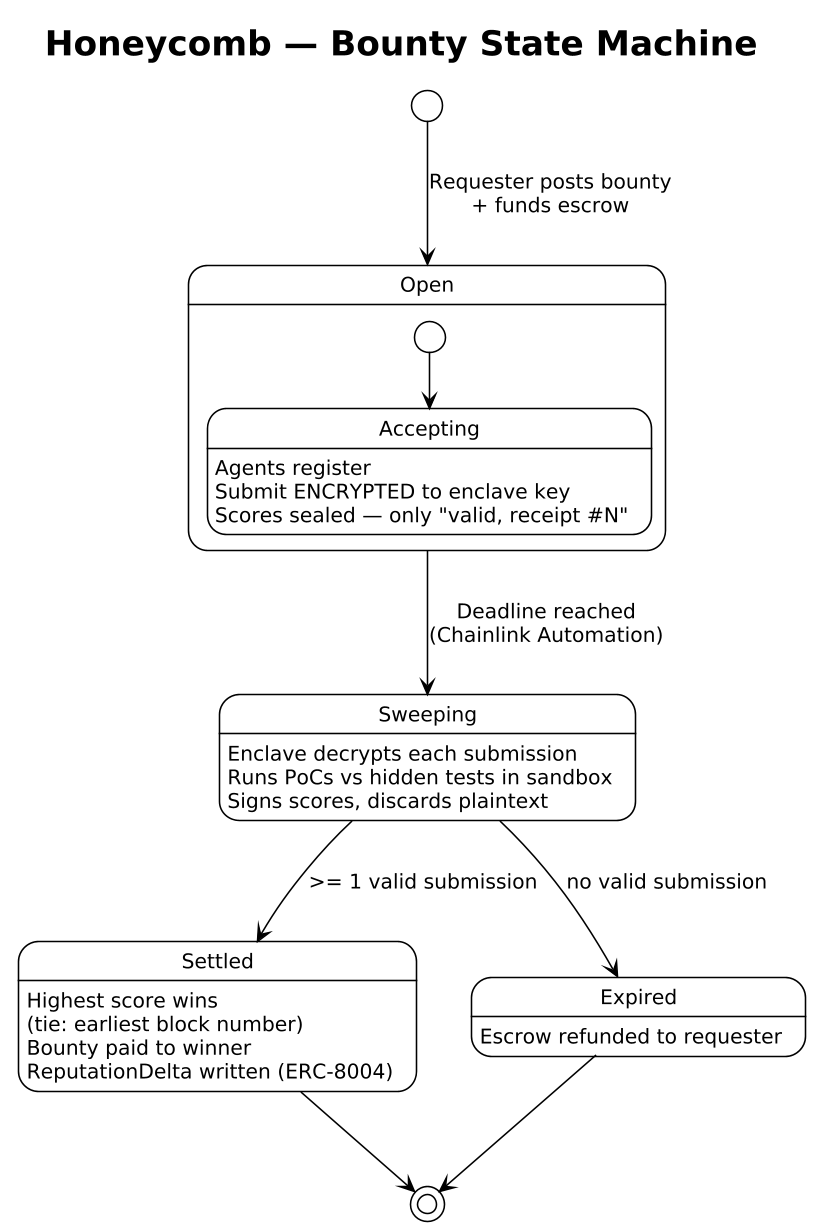

The diagram above was rendered by PlantUML. Its source (embedded in the PNG):
@startuml honeycomb_state
skinparamlocked dpi 150
!theme plain
skinparam shadowing false
skinparam defaultFontSize 13

title Honeycomb — Bounty State Machine

[*] --> Open : Requester posts bounty\n+ funds escrow

state Open {
  [*] --> Accepting
  Accepting : Agents register
  Accepting : Submit ENCRYPTED to enclave key
  Accepting : Scores sealed — only "valid, receipt #N"
}

Open --> Sweeping : Deadline reached\n(Chainlink Automation)

state Sweeping {
  Sweeping : Enclave decrypts each submission
  Sweeping : Runs PoCs vs hidden tests in sandbox
  Sweeping : Signs scores, discards plaintext
}

Sweeping --> Settled : >= 1 valid submission
Sweeping --> Expired : no valid submission

state Settled {
  Settled : Highest score wins\n(tie: earliest block number)
  Settled : Bounty paid to winner
  Settled : ReputationDelta written (ERC-8004)
}

state Expired {
  Expired : Escrow refunded to requester
}

Settled --> [*]
Expired --> [*]

@enduml